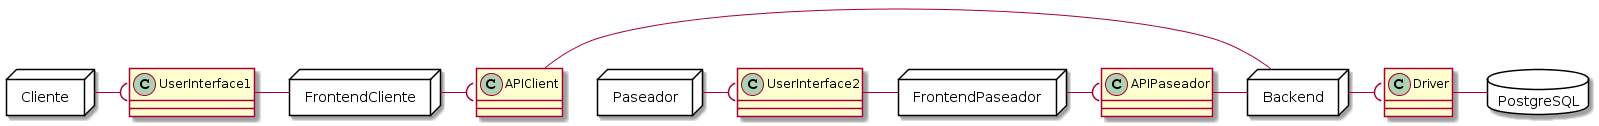

The diagram above was rendered by PlantUML. Its source (embedded in the PNG):
@startuml
node Cliente{
  }

node FrontendCliente{
  }

node Backend{
  
  }

database PostgreSQL{
  }


node Paseador{
}

node FrontendPaseador{
  }
  
  
  Cliente -( UserInterface1
  UserInterface1 - FrontendCliente
  FrontendCliente -( APIClient
  APIClient - Backend
  Backend -( Driver
  Driver - PostgreSQL
  Paseador -( UserInterface2
  UserInterface2 - FrontendPaseador
  FrontendPaseador -( APIPaseador
  APIPaseador - Backend
@enduml